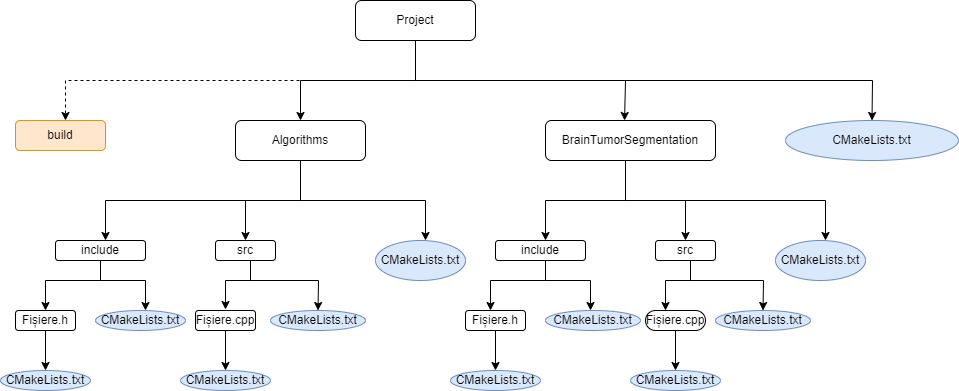

The diagram above was exported from draw.io. Its source (the exported page's mxGraphModel, read from the mxfile embedded in the PNG):
<mxGraphModel dx="1422" dy="800" grid="1" gridSize="10" guides="1" tooltips="1" connect="1" arrows="1" fold="1" page="1" pageScale="1" pageWidth="827" pageHeight="1169" math="0" shadow="0">
  <root>
    <mxCell id="WIyWlLk6GJQsqaUBKTNV-0" />
    <mxCell id="WIyWlLk6GJQsqaUBKTNV-1" parent="WIyWlLk6GJQsqaUBKTNV-0" />
    <mxCell id="0AhIqf8xsmXM5LjIK7Pl-4" style="edgeStyle=orthogonalEdgeStyle;rounded=0;orthogonalLoop=1;jettySize=auto;html=1;exitX=0.5;exitY=1;exitDx=0;exitDy=0;entryX=0.5;entryY=0;entryDx=0;entryDy=0;" edge="1" parent="WIyWlLk6GJQsqaUBKTNV-1" source="WIyWlLk6GJQsqaUBKTNV-3" target="0AhIqf8xsmXM5LjIK7Pl-7">
      <mxGeometry relative="1" as="geometry">
        <mxPoint x="240" y="160" as="targetPoint" />
      </mxGeometry>
    </mxCell>
    <mxCell id="WIyWlLk6GJQsqaUBKTNV-3" value="Project" style="rounded=1;whiteSpace=wrap;html=1;fontSize=12;glass=0;strokeWidth=1;shadow=0;" parent="WIyWlLk6GJQsqaUBKTNV-1" vertex="1">
      <mxGeometry x="370" y="40" width="120" height="40" as="geometry" />
    </mxCell>
    <mxCell id="0AhIqf8xsmXM5LjIK7Pl-6" value="" style="endArrow=classic;html=1;rounded=0;exitX=0.5;exitY=1;exitDx=0;exitDy=0;entryX=0.465;entryY=0;entryDx=0;entryDy=0;entryPerimeter=0;" edge="1" parent="WIyWlLk6GJQsqaUBKTNV-1" source="WIyWlLk6GJQsqaUBKTNV-3" target="0AhIqf8xsmXM5LjIK7Pl-8">
      <mxGeometry width="50" height="50" relative="1" as="geometry">
        <mxPoint x="390" y="430" as="sourcePoint" />
        <mxPoint x="480" y="160" as="targetPoint" />
        <Array as="points">
          <mxPoint x="430" y="120" />
          <mxPoint x="640" y="120" />
        </Array>
      </mxGeometry>
    </mxCell>
    <mxCell id="0AhIqf8xsmXM5LjIK7Pl-7" value="Algorithms" style="rounded=1;whiteSpace=wrap;html=1;" vertex="1" parent="WIyWlLk6GJQsqaUBKTNV-1">
      <mxGeometry x="250" y="160" width="130" height="40" as="geometry" />
    </mxCell>
    <mxCell id="0AhIqf8xsmXM5LjIK7Pl-8" value="BrainTumorSegmentation" style="rounded=1;whiteSpace=wrap;html=1;" vertex="1" parent="WIyWlLk6GJQsqaUBKTNV-1">
      <mxGeometry x="560" y="160" width="170" height="40" as="geometry" />
    </mxCell>
    <mxCell id="0AhIqf8xsmXM5LjIK7Pl-9" value="" style="endArrow=classic;html=1;rounded=0;exitX=0.5;exitY=1;exitDx=0;exitDy=0;" edge="1" parent="WIyWlLk6GJQsqaUBKTNV-1" source="WIyWlLk6GJQsqaUBKTNV-3" target="0AhIqf8xsmXM5LjIK7Pl-10">
      <mxGeometry width="50" height="50" relative="1" as="geometry">
        <mxPoint x="390" y="430" as="sourcePoint" />
        <mxPoint x="720" y="160" as="targetPoint" />
        <Array as="points">
          <mxPoint x="430" y="120" />
          <mxPoint x="887" y="120" />
        </Array>
      </mxGeometry>
    </mxCell>
    <mxCell id="0AhIqf8xsmXM5LjIK7Pl-10" value="CMakeLists.txt" style="ellipse;whiteSpace=wrap;html=1;fillColor=#dae8fc;strokeColor=#6c8ebf;" vertex="1" parent="WIyWlLk6GJQsqaUBKTNV-1">
      <mxGeometry x="800" y="160" width="173" height="40" as="geometry" />
    </mxCell>
    <mxCell id="0AhIqf8xsmXM5LjIK7Pl-12" value="" style="endArrow=classic;html=1;rounded=0;dashed=1;exitX=0.5;exitY=1;exitDx=0;exitDy=0;" edge="1" parent="WIyWlLk6GJQsqaUBKTNV-1" source="WIyWlLk6GJQsqaUBKTNV-3">
      <mxGeometry width="50" height="50" relative="1" as="geometry">
        <mxPoint x="390" y="430" as="sourcePoint" />
        <mxPoint x="80" y="160" as="targetPoint" />
        <Array as="points">
          <mxPoint x="430" y="120" />
          <mxPoint x="80" y="120" />
        </Array>
      </mxGeometry>
    </mxCell>
    <mxCell id="0AhIqf8xsmXM5LjIK7Pl-13" value="build" style="rounded=1;whiteSpace=wrap;html=1;fillColor=#ffe6cc;strokeColor=#d79b00;" vertex="1" parent="WIyWlLk6GJQsqaUBKTNV-1">
      <mxGeometry x="30" y="160" width="90" height="30" as="geometry" />
    </mxCell>
    <mxCell id="0AhIqf8xsmXM5LjIK7Pl-14" value="" style="endArrow=classic;html=1;rounded=0;exitX=0.5;exitY=1;exitDx=0;exitDy=0;" edge="1" parent="WIyWlLk6GJQsqaUBKTNV-1" source="0AhIqf8xsmXM5LjIK7Pl-7">
      <mxGeometry width="50" height="50" relative="1" as="geometry">
        <mxPoint x="390" y="430" as="sourcePoint" />
        <mxPoint x="120" y="280" as="targetPoint" />
        <Array as="points">
          <mxPoint x="315" y="240" />
          <mxPoint x="120" y="240" />
        </Array>
      </mxGeometry>
    </mxCell>
    <mxCell id="0AhIqf8xsmXM5LjIK7Pl-15" value="" style="endArrow=classic;html=1;rounded=0;exitX=0.5;exitY=1;exitDx=0;exitDy=0;" edge="1" parent="WIyWlLk6GJQsqaUBKTNV-1" source="0AhIqf8xsmXM5LjIK7Pl-7">
      <mxGeometry width="50" height="50" relative="1" as="geometry">
        <mxPoint x="390" y="430" as="sourcePoint" />
        <mxPoint x="260" y="280" as="targetPoint" />
        <Array as="points">
          <mxPoint x="315" y="240" />
          <mxPoint x="260" y="240" />
        </Array>
      </mxGeometry>
    </mxCell>
    <mxCell id="0AhIqf8xsmXM5LjIK7Pl-16" value="" style="endArrow=classic;html=1;rounded=0;exitX=0.5;exitY=1;exitDx=0;exitDy=0;" edge="1" parent="WIyWlLk6GJQsqaUBKTNV-1" source="0AhIqf8xsmXM5LjIK7Pl-7">
      <mxGeometry width="50" height="50" relative="1" as="geometry">
        <mxPoint x="390" y="430" as="sourcePoint" />
        <mxPoint x="440" y="280" as="targetPoint" />
        <Array as="points">
          <mxPoint x="315" y="240" />
          <mxPoint x="440" y="240" />
        </Array>
      </mxGeometry>
    </mxCell>
    <mxCell id="0AhIqf8xsmXM5LjIK7Pl-18" value="CMakeLists.txt" style="ellipse;whiteSpace=wrap;html=1;fillColor=#dae8fc;strokeColor=#6c8ebf;" vertex="1" parent="WIyWlLk6GJQsqaUBKTNV-1">
      <mxGeometry x="390" y="280" width="90" height="40" as="geometry" />
    </mxCell>
    <mxCell id="0AhIqf8xsmXM5LjIK7Pl-19" value="" style="endArrow=classic;html=1;rounded=0;exitX=0.5;exitY=1;exitDx=0;exitDy=0;" edge="1" parent="WIyWlLk6GJQsqaUBKTNV-1">
      <mxGeometry width="50" height="50" relative="1" as="geometry">
        <mxPoint x="640" y="200" as="sourcePoint" />
        <mxPoint x="840" y="280" as="targetPoint" />
        <Array as="points">
          <mxPoint x="640" y="240" />
          <mxPoint x="840" y="240" />
        </Array>
      </mxGeometry>
    </mxCell>
    <mxCell id="0AhIqf8xsmXM5LjIK7Pl-20" value="" style="endArrow=classic;html=1;rounded=0;" edge="1" parent="WIyWlLk6GJQsqaUBKTNV-1">
      <mxGeometry width="50" height="50" relative="1" as="geometry">
        <mxPoint x="640" y="200" as="sourcePoint" />
        <mxPoint x="560" y="280" as="targetPoint" />
        <Array as="points">
          <mxPoint x="640" y="240" />
          <mxPoint x="560" y="240" />
        </Array>
      </mxGeometry>
    </mxCell>
    <mxCell id="0AhIqf8xsmXM5LjIK7Pl-21" value="" style="endArrow=classic;html=1;rounded=0;entryX=0.5;entryY=0;entryDx=0;entryDy=0;" edge="1" parent="WIyWlLk6GJQsqaUBKTNV-1" target="0AhIqf8xsmXM5LjIK7Pl-27">
      <mxGeometry width="50" height="50" relative="1" as="geometry">
        <mxPoint x="640" y="200" as="sourcePoint" />
        <mxPoint x="640" y="280" as="targetPoint" />
        <Array as="points">
          <mxPoint x="640" y="240" />
          <mxPoint x="700" y="240" />
        </Array>
      </mxGeometry>
    </mxCell>
    <mxCell id="0AhIqf8xsmXM5LjIK7Pl-22" value="CMakeLists.txt" style="ellipse;whiteSpace=wrap;html=1;fillColor=#dae8fc;strokeColor=#6c8ebf;" vertex="1" parent="WIyWlLk6GJQsqaUBKTNV-1">
      <mxGeometry x="790" y="280" width="90" height="40" as="geometry" />
    </mxCell>
    <mxCell id="0AhIqf8xsmXM5LjIK7Pl-24" value="include" style="rounded=1;whiteSpace=wrap;html=1;" vertex="1" parent="WIyWlLk6GJQsqaUBKTNV-1">
      <mxGeometry x="70" y="280" width="90" height="20" as="geometry" />
    </mxCell>
    <mxCell id="0AhIqf8xsmXM5LjIK7Pl-25" value="src" style="rounded=1;whiteSpace=wrap;html=1;" vertex="1" parent="WIyWlLk6GJQsqaUBKTNV-1">
      <mxGeometry x="230" y="280" width="60" height="20" as="geometry" />
    </mxCell>
    <mxCell id="0AhIqf8xsmXM5LjIK7Pl-26" value="include" style="rounded=1;whiteSpace=wrap;html=1;" vertex="1" parent="WIyWlLk6GJQsqaUBKTNV-1">
      <mxGeometry x="510" y="280" width="90" height="20" as="geometry" />
    </mxCell>
    <mxCell id="0AhIqf8xsmXM5LjIK7Pl-27" value="src" style="rounded=1;whiteSpace=wrap;html=1;" vertex="1" parent="WIyWlLk6GJQsqaUBKTNV-1">
      <mxGeometry x="670" y="280" width="60" height="20" as="geometry" />
    </mxCell>
    <mxCell id="0AhIqf8xsmXM5LjIK7Pl-28" value="" style="endArrow=classic;html=1;rounded=0;exitX=0.5;exitY=1;exitDx=0;exitDy=0;" edge="1" parent="WIyWlLk6GJQsqaUBKTNV-1" source="0AhIqf8xsmXM5LjIK7Pl-24">
      <mxGeometry width="50" height="50" relative="1" as="geometry">
        <mxPoint x="390" y="430" as="sourcePoint" />
        <mxPoint x="60" y="350" as="targetPoint" />
        <Array as="points">
          <mxPoint x="115" y="320" />
          <mxPoint x="60" y="320" />
        </Array>
      </mxGeometry>
    </mxCell>
    <mxCell id="0AhIqf8xsmXM5LjIK7Pl-30" value="" style="endArrow=classic;html=1;rounded=0;exitX=0.5;exitY=1;exitDx=0;exitDy=0;" edge="1" parent="WIyWlLk6GJQsqaUBKTNV-1" source="0AhIqf8xsmXM5LjIK7Pl-24">
      <mxGeometry width="50" height="50" relative="1" as="geometry">
        <mxPoint x="390" y="430" as="sourcePoint" />
        <mxPoint x="160" y="350" as="targetPoint" />
        <Array as="points">
          <mxPoint x="115" y="320" />
          <mxPoint x="160" y="320" />
        </Array>
      </mxGeometry>
    </mxCell>
    <mxCell id="0AhIqf8xsmXM5LjIK7Pl-31" value="" style="endArrow=classic;html=1;rounded=0;exitX=0.5;exitY=1;exitDx=0;exitDy=0;" edge="1" parent="WIyWlLk6GJQsqaUBKTNV-1">
      <mxGeometry width="50" height="50" relative="1" as="geometry">
        <mxPoint x="265" y="300" as="sourcePoint" />
        <mxPoint x="240" y="349" as="targetPoint" />
        <Array as="points">
          <mxPoint x="265" y="320" />
          <mxPoint x="240" y="320" />
        </Array>
      </mxGeometry>
    </mxCell>
    <mxCell id="0AhIqf8xsmXM5LjIK7Pl-32" value="" style="endArrow=classic;html=1;rounded=0;exitX=0.5;exitY=1;exitDx=0;exitDy=0;entryX=0.5;entryY=0;entryDx=0;entryDy=0;" edge="1" parent="WIyWlLk6GJQsqaUBKTNV-1" target="0AhIqf8xsmXM5LjIK7Pl-42">
      <mxGeometry width="50" height="50" relative="1" as="geometry">
        <mxPoint x="265" y="300" as="sourcePoint" />
        <mxPoint x="310" y="350" as="targetPoint" />
        <Array as="points">
          <mxPoint x="265" y="320" />
          <mxPoint x="333" y="320" />
        </Array>
      </mxGeometry>
    </mxCell>
    <mxCell id="0AhIqf8xsmXM5LjIK7Pl-33" value="" style="endArrow=classic;html=1;rounded=0;exitX=0.5;exitY=1;exitDx=0;exitDy=0;" edge="1" parent="WIyWlLk6GJQsqaUBKTNV-1">
      <mxGeometry width="50" height="50" relative="1" as="geometry">
        <mxPoint x="560" y="300" as="sourcePoint" />
        <mxPoint x="505" y="350" as="targetPoint" />
        <Array as="points">
          <mxPoint x="560" y="320" />
          <mxPoint x="505" y="320" />
        </Array>
      </mxGeometry>
    </mxCell>
    <mxCell id="0AhIqf8xsmXM5LjIK7Pl-34" value="" style="endArrow=classic;html=1;rounded=0;exitX=0.5;exitY=1;exitDx=0;exitDy=0;" edge="1" parent="WIyWlLk6GJQsqaUBKTNV-1">
      <mxGeometry width="50" height="50" relative="1" as="geometry">
        <mxPoint x="560" y="300" as="sourcePoint" />
        <mxPoint x="605" y="350" as="targetPoint" />
        <Array as="points">
          <mxPoint x="560" y="320" />
          <mxPoint x="605" y="320" />
        </Array>
      </mxGeometry>
    </mxCell>
    <mxCell id="0AhIqf8xsmXM5LjIK7Pl-35" value="" style="endArrow=classic;html=1;rounded=0;exitX=0.5;exitY=1;exitDx=0;exitDy=0;" edge="1" parent="WIyWlLk6GJQsqaUBKTNV-1">
      <mxGeometry width="50" height="50" relative="1" as="geometry">
        <mxPoint x="705" y="300" as="sourcePoint" />
        <mxPoint x="680" y="350" as="targetPoint" />
        <Array as="points">
          <mxPoint x="705" y="320" />
          <mxPoint x="680" y="320" />
        </Array>
      </mxGeometry>
    </mxCell>
    <mxCell id="0AhIqf8xsmXM5LjIK7Pl-36" value="" style="endArrow=classic;html=1;rounded=0;exitX=0.5;exitY=1;exitDx=0;exitDy=0;entryX=0.5;entryY=0;entryDx=0;entryDy=0;" edge="1" parent="WIyWlLk6GJQsqaUBKTNV-1" target="0AhIqf8xsmXM5LjIK7Pl-44">
      <mxGeometry width="50" height="50" relative="1" as="geometry">
        <mxPoint x="705" y="300" as="sourcePoint" />
        <mxPoint x="750" y="350" as="targetPoint" />
        <Array as="points">
          <mxPoint x="705" y="320" />
          <mxPoint x="778" y="320" />
        </Array>
      </mxGeometry>
    </mxCell>
    <mxCell id="0AhIqf8xsmXM5LjIK7Pl-37" value="Fișiere.h" style="rounded=1;whiteSpace=wrap;html=1;" vertex="1" parent="WIyWlLk6GJQsqaUBKTNV-1">
      <mxGeometry x="30" y="350" width="60" height="20" as="geometry" />
    </mxCell>
    <mxCell id="0AhIqf8xsmXM5LjIK7Pl-38" value="CMakeLists.txt" style="ellipse;whiteSpace=wrap;html=1;fillColor=#dae8fc;strokeColor=#6c8ebf;" vertex="1" parent="WIyWlLk6GJQsqaUBKTNV-1">
      <mxGeometry x="110" y="350" width="90" height="20" as="geometry" />
    </mxCell>
    <mxCell id="0AhIqf8xsmXM5LjIK7Pl-39" value="Fișiere.h" style="rounded=1;whiteSpace=wrap;html=1;" vertex="1" parent="WIyWlLk6GJQsqaUBKTNV-1">
      <mxGeometry x="480" y="350" width="60" height="20" as="geometry" />
    </mxCell>
    <mxCell id="0AhIqf8xsmXM5LjIK7Pl-40" value="Fișiere.cpp" style="rounded=1;whiteSpace=wrap;html=1;" vertex="1" parent="WIyWlLk6GJQsqaUBKTNV-1">
      <mxGeometry x="210" y="350" width="60" height="20" as="geometry" />
    </mxCell>
    <mxCell id="0AhIqf8xsmXM5LjIK7Pl-42" value="CMakeLists.txt" style="ellipse;whiteSpace=wrap;html=1;fillColor=#dae8fc;strokeColor=#6c8ebf;" vertex="1" parent="WIyWlLk6GJQsqaUBKTNV-1">
      <mxGeometry x="285" y="350" width="95" height="20" as="geometry" />
    </mxCell>
    <mxCell id="0AhIqf8xsmXM5LjIK7Pl-43" value="CMakeLists.txt" style="ellipse;whiteSpace=wrap;html=1;fillColor=#dae8fc;strokeColor=#6c8ebf;" vertex="1" parent="WIyWlLk6GJQsqaUBKTNV-1">
      <mxGeometry x="560" y="350" width="95" height="20" as="geometry" />
    </mxCell>
    <mxCell id="0AhIqf8xsmXM5LjIK7Pl-44" value="CMakeLists.txt" style="ellipse;whiteSpace=wrap;html=1;fillColor=#dae8fc;strokeColor=#6c8ebf;" vertex="1" parent="WIyWlLk6GJQsqaUBKTNV-1">
      <mxGeometry x="730" y="350" width="95" height="20" as="geometry" />
    </mxCell>
    <mxCell id="0AhIqf8xsmXM5LjIK7Pl-45" value="Fișiere.cpp" style="rounded=1;whiteSpace=wrap;html=1;arcSize=50;" vertex="1" parent="WIyWlLk6GJQsqaUBKTNV-1">
      <mxGeometry x="660" y="350" width="60" height="20" as="geometry" />
    </mxCell>
    <mxCell id="0AhIqf8xsmXM5LjIK7Pl-46" value="CMakeLists.txt" style="ellipse;whiteSpace=wrap;html=1;fillColor=#dae8fc;strokeColor=#6c8ebf;" vertex="1" parent="WIyWlLk6GJQsqaUBKTNV-1">
      <mxGeometry x="15" y="410" width="90" height="20" as="geometry" />
    </mxCell>
    <mxCell id="0AhIqf8xsmXM5LjIK7Pl-47" value="CMakeLists.txt" style="ellipse;whiteSpace=wrap;html=1;fillColor=#dae8fc;strokeColor=#6c8ebf;" vertex="1" parent="WIyWlLk6GJQsqaUBKTNV-1">
      <mxGeometry x="195" y="410" width="90" height="20" as="geometry" />
    </mxCell>
    <mxCell id="0AhIqf8xsmXM5LjIK7Pl-48" value="CMakeLists.txt" style="ellipse;whiteSpace=wrap;html=1;fillColor=#dae8fc;strokeColor=#6c8ebf;" vertex="1" parent="WIyWlLk6GJQsqaUBKTNV-1">
      <mxGeometry x="465" y="410" width="90" height="20" as="geometry" />
    </mxCell>
    <mxCell id="0AhIqf8xsmXM5LjIK7Pl-49" value="CMakeLists.txt" style="ellipse;whiteSpace=wrap;html=1;fillColor=#dae8fc;strokeColor=#6c8ebf;" vertex="1" parent="WIyWlLk6GJQsqaUBKTNV-1">
      <mxGeometry x="645" y="410" width="90" height="20" as="geometry" />
    </mxCell>
    <mxCell id="0AhIqf8xsmXM5LjIK7Pl-50" value="" style="endArrow=classic;html=1;rounded=0;exitX=0.5;exitY=1;exitDx=0;exitDy=0;entryX=0.5;entryY=0;entryDx=0;entryDy=0;" edge="1" parent="WIyWlLk6GJQsqaUBKTNV-1" source="0AhIqf8xsmXM5LjIK7Pl-37" target="0AhIqf8xsmXM5LjIK7Pl-46">
      <mxGeometry width="50" height="50" relative="1" as="geometry">
        <mxPoint x="390" y="430" as="sourcePoint" />
        <mxPoint x="440" y="380" as="targetPoint" />
      </mxGeometry>
    </mxCell>
    <mxCell id="0AhIqf8xsmXM5LjIK7Pl-51" value="" style="endArrow=classic;html=1;rounded=0;entryX=0.5;entryY=0;entryDx=0;entryDy=0;exitX=0.5;exitY=1;exitDx=0;exitDy=0;" edge="1" parent="WIyWlLk6GJQsqaUBKTNV-1" source="0AhIqf8xsmXM5LjIK7Pl-40" target="0AhIqf8xsmXM5LjIK7Pl-47">
      <mxGeometry width="50" height="50" relative="1" as="geometry">
        <mxPoint x="170" y="400" as="sourcePoint" />
        <mxPoint x="70" y="420" as="targetPoint" />
      </mxGeometry>
    </mxCell>
    <mxCell id="0AhIqf8xsmXM5LjIK7Pl-52" value="" style="endArrow=classic;html=1;rounded=0;exitX=0.5;exitY=1;exitDx=0;exitDy=0;entryX=0.5;entryY=0;entryDx=0;entryDy=0;" edge="1" parent="WIyWlLk6GJQsqaUBKTNV-1" source="0AhIqf8xsmXM5LjIK7Pl-39" target="0AhIqf8xsmXM5LjIK7Pl-48">
      <mxGeometry width="50" height="50" relative="1" as="geometry">
        <mxPoint x="80" y="390" as="sourcePoint" />
        <mxPoint x="80" y="430" as="targetPoint" />
      </mxGeometry>
    </mxCell>
    <mxCell id="0AhIqf8xsmXM5LjIK7Pl-53" value="" style="endArrow=classic;html=1;rounded=0;exitX=0.5;exitY=1;exitDx=0;exitDy=0;entryX=0.5;entryY=0;entryDx=0;entryDy=0;" edge="1" parent="WIyWlLk6GJQsqaUBKTNV-1" source="0AhIqf8xsmXM5LjIK7Pl-45" target="0AhIqf8xsmXM5LjIK7Pl-49">
      <mxGeometry width="50" height="50" relative="1" as="geometry">
        <mxPoint x="90" y="400" as="sourcePoint" />
        <mxPoint x="90" y="440" as="targetPoint" />
      </mxGeometry>
    </mxCell>
  </root>
</mxGraphModel>